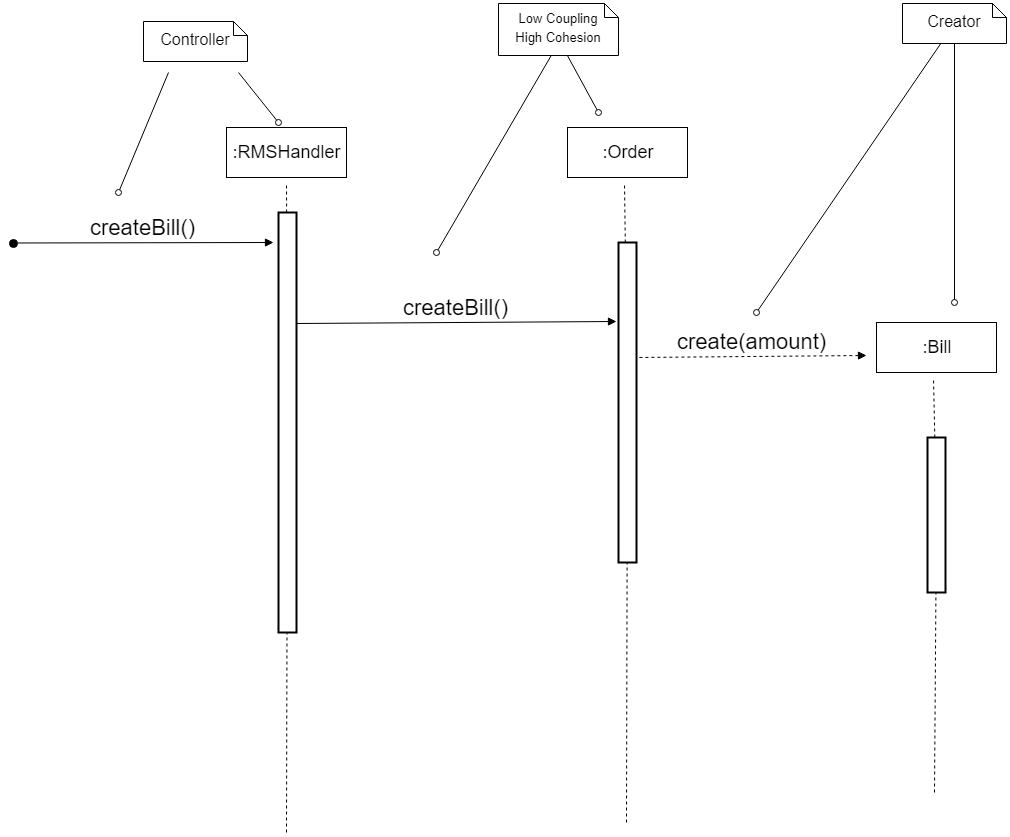

The diagram above was exported from draw.io. Its source (the exported page's mxGraphModel, read from the mxfile embedded in the PNG):
<mxGraphModel dx="1048" dy="1465" grid="1" gridSize="10" guides="1" tooltips="1" connect="1" arrows="1" fold="1" page="1" pageScale="1" pageWidth="827" pageHeight="1169" math="0" shadow="0">
  <root>
    <mxCell id="HGL_Q0isyIqNowuI2D62-0" />
    <mxCell id="HGL_Q0isyIqNowuI2D62-1" parent="HGL_Q0isyIqNowuI2D62-0" />
    <mxCell id="HGL_Q0isyIqNowuI2D62-2" value="" style="endArrow=none;dashed=1;html=1;fontSize=18;" parent="HGL_Q0isyIqNowuI2D62-1" source="HGL_Q0isyIqNowuI2D62-4" edge="1">
      <mxGeometry width="50" height="50" relative="1" as="geometry">
        <mxPoint x="360" y="700" as="sourcePoint" />
        <mxPoint x="359.99999999999955" y="140" as="targetPoint" />
      </mxGeometry>
    </mxCell>
    <mxCell id="HGL_Q0isyIqNowuI2D62-3" value=":RMSHandler" style="rounded=0;whiteSpace=wrap;html=1;fontSize=18;" parent="HGL_Q0isyIqNowuI2D62-1" vertex="1">
      <mxGeometry x="300" y="85" width="120" height="50" as="geometry" />
    </mxCell>
    <mxCell id="HGL_Q0isyIqNowuI2D62-4" value="" style="rounded=0;whiteSpace=wrap;html=1;strokeWidth=2;" parent="HGL_Q0isyIqNowuI2D62-1" vertex="1">
      <mxGeometry x="352" y="170" width="18" height="420" as="geometry" />
    </mxCell>
    <mxCell id="HGL_Q0isyIqNowuI2D62-5" value="" style="endArrow=none;dashed=1;html=1;fontSize=18;" parent="HGL_Q0isyIqNowuI2D62-1" target="HGL_Q0isyIqNowuI2D62-4" edge="1">
      <mxGeometry width="50" height="50" relative="1" as="geometry">
        <mxPoint x="360" y="790" as="sourcePoint" />
        <mxPoint x="360" y="140.00000000000006" as="targetPoint" />
      </mxGeometry>
    </mxCell>
    <mxCell id="HGL_Q0isyIqNowuI2D62-6" value="Controller" style="shape=note;whiteSpace=wrap;html=1;size=14;verticalAlign=middle;align=center;spacingTop=-6;fontSize=16;" parent="HGL_Q0isyIqNowuI2D62-1" vertex="1">
      <mxGeometry x="217" y="-21" width="104" height="40" as="geometry" />
    </mxCell>
    <mxCell id="HGL_Q0isyIqNowuI2D62-7" value="" style="endArrow=none;html=1;fontSize=16;endFill=0;startArrow=oval;startFill=0;" parent="HGL_Q0isyIqNowuI2D62-1" edge="1">
      <mxGeometry width="50" height="50" relative="1" as="geometry">
        <mxPoint x="192" y="150" as="sourcePoint" />
        <mxPoint x="242" y="30" as="targetPoint" />
      </mxGeometry>
    </mxCell>
    <mxCell id="HGL_Q0isyIqNowuI2D62-8" value="" style="endArrow=none;html=1;fontSize=16;endFill=0;startArrow=oval;startFill=0;" parent="HGL_Q0isyIqNowuI2D62-1" edge="1">
      <mxGeometry width="50" height="50" relative="1" as="geometry">
        <mxPoint x="352" y="80" as="sourcePoint" />
        <mxPoint x="312" y="30" as="targetPoint" />
      </mxGeometry>
    </mxCell>
    <mxCell id="HGL_Q0isyIqNowuI2D62-10" value="" style="endArrow=none;dashed=1;html=1;fontSize=18;" parent="HGL_Q0isyIqNowuI2D62-1" source="HGL_Q0isyIqNowuI2D62-12" edge="1">
      <mxGeometry width="50" height="50" relative="1" as="geometry">
        <mxPoint x="700" y="1075" as="sourcePoint" />
        <mxPoint x="698" y="140" as="targetPoint" />
      </mxGeometry>
    </mxCell>
    <mxCell id="HGL_Q0isyIqNowuI2D62-11" value=":Order&lt;br&gt;" style="rounded=0;whiteSpace=wrap;html=1;fontSize=18;" parent="HGL_Q0isyIqNowuI2D62-1" vertex="1">
      <mxGeometry x="641" y="85" width="120" height="50" as="geometry" />
    </mxCell>
    <mxCell id="HGL_Q0isyIqNowuI2D62-12" value="" style="rounded=0;whiteSpace=wrap;html=1;strokeWidth=2;" parent="HGL_Q0isyIqNowuI2D62-1" vertex="1">
      <mxGeometry x="692" y="200" width="18" height="320" as="geometry" />
    </mxCell>
    <mxCell id="HGL_Q0isyIqNowuI2D62-13" value="" style="endArrow=none;dashed=1;html=1;fontSize=18;" parent="HGL_Q0isyIqNowuI2D62-1" target="HGL_Q0isyIqNowuI2D62-12" edge="1">
      <mxGeometry width="50" height="50" relative="1" as="geometry">
        <mxPoint x="700" y="780" as="sourcePoint" />
        <mxPoint x="700" y="515" as="targetPoint" />
      </mxGeometry>
    </mxCell>
    <mxCell id="HGL_Q0isyIqNowuI2D62-14" value="" style="endArrow=none;html=1;fontSize=16;endFill=0;startArrow=oval;startFill=0;" parent="HGL_Q0isyIqNowuI2D62-1" edge="1">
      <mxGeometry width="50" height="50" relative="1" as="geometry">
        <mxPoint x="672" y="70" as="sourcePoint" />
        <mxPoint x="640.909090909091" y="13" as="targetPoint" />
      </mxGeometry>
    </mxCell>
    <mxCell id="HGL_Q0isyIqNowuI2D62-15" value="" style="endArrow=none;html=1;fontSize=16;endFill=0;startArrow=oval;startFill=0;" parent="HGL_Q0isyIqNowuI2D62-1" edge="1">
      <mxGeometry width="50" height="50" relative="1" as="geometry">
        <mxPoint x="510" y="210" as="sourcePoint" />
        <mxPoint x="624.7433264887068" y="13" as="targetPoint" />
      </mxGeometry>
    </mxCell>
    <mxCell id="HGL_Q0isyIqNowuI2D62-16" value="createBill()" style="html=1;verticalAlign=bottom;endArrow=block;strokeWidth=1;arcSize=20;fontSize=22;horizontal=1;" parent="HGL_Q0isyIqNowuI2D62-1" edge="1">
      <mxGeometry width="80" relative="1" as="geometry">
        <mxPoint x="370" y="281" as="sourcePoint" />
        <mxPoint x="690" y="279" as="targetPoint" />
      </mxGeometry>
    </mxCell>
    <mxCell id="HGL_Q0isyIqNowuI2D62-17" value="&lt;font style=&quot;font-size: 13px&quot;&gt;Low Coupling&lt;br&gt;High Cohesion&lt;/font&gt;&lt;br&gt;" style="shape=note;whiteSpace=wrap;html=1;size=14;verticalAlign=middle;align=center;spacingTop=-6;fontSize=16;" parent="HGL_Q0isyIqNowuI2D62-1" vertex="1">
      <mxGeometry x="572" y="-39" width="120" height="52" as="geometry" />
    </mxCell>
    <mxCell id="HGL_Q0isyIqNowuI2D62-20" value="" style="endArrow=none;dashed=1;html=1;fontSize=18;" parent="HGL_Q0isyIqNowuI2D62-1" source="HGL_Q0isyIqNowuI2D62-22" edge="1">
      <mxGeometry width="50" height="50" relative="1" as="geometry">
        <mxPoint x="1009" y="1270" as="sourcePoint" />
        <mxPoint x="1007" y="335.0000000000002" as="targetPoint" />
      </mxGeometry>
    </mxCell>
    <mxCell id="HGL_Q0isyIqNowuI2D62-21" value=":Bill&lt;br&gt;" style="rounded=0;whiteSpace=wrap;html=1;fontSize=18;" parent="HGL_Q0isyIqNowuI2D62-1" vertex="1">
      <mxGeometry x="950" y="280" width="120" height="50" as="geometry" />
    </mxCell>
    <mxCell id="HGL_Q0isyIqNowuI2D62-22" value="" style="rounded=0;whiteSpace=wrap;html=1;strokeWidth=2;" parent="HGL_Q0isyIqNowuI2D62-1" vertex="1">
      <mxGeometry x="1001" y="395" width="18" height="155" as="geometry" />
    </mxCell>
    <mxCell id="HGL_Q0isyIqNowuI2D62-23" value="" style="endArrow=none;dashed=1;html=1;fontSize=18;" parent="HGL_Q0isyIqNowuI2D62-1" target="HGL_Q0isyIqNowuI2D62-22" edge="1">
      <mxGeometry width="50" height="50" relative="1" as="geometry">
        <mxPoint x="1008" y="750" as="sourcePoint" />
        <mxPoint x="1009" y="710" as="targetPoint" />
      </mxGeometry>
    </mxCell>
    <mxCell id="E2D_vmxFZ30HwjL0MhA3-0" value="create(amount)" style="html=1;verticalAlign=bottom;endArrow=none;dashed=1;endSize=8;fontSize=22;endFill=0;startArrow=block;startFill=1;" parent="HGL_Q0isyIqNowuI2D62-1" edge="1">
      <mxGeometry relative="1" as="geometry">
        <mxPoint x="940" y="313" as="sourcePoint" />
        <mxPoint x="710" y="315" as="targetPoint" />
      </mxGeometry>
    </mxCell>
    <mxCell id="InLIcsU9u-Av_8w-5n-H-0" value="Creator" style="shape=note;whiteSpace=wrap;html=1;size=14;verticalAlign=middle;align=center;spacingTop=-6;fontSize=16;" parent="HGL_Q0isyIqNowuI2D62-1" vertex="1">
      <mxGeometry x="976" y="-39" width="104" height="40" as="geometry" />
    </mxCell>
    <mxCell id="InLIcsU9u-Av_8w-5n-H-1" value="" style="endArrow=none;html=1;fontSize=16;endFill=0;startArrow=oval;startFill=0;" parent="HGL_Q0isyIqNowuI2D62-1" target="InLIcsU9u-Av_8w-5n-H-0" edge="1">
      <mxGeometry width="50" height="50" relative="1" as="geometry">
        <mxPoint x="1028" y="260" as="sourcePoint" />
        <mxPoint x="1081" y="1.9999999999997726" as="targetPoint" />
      </mxGeometry>
    </mxCell>
    <mxCell id="InLIcsU9u-Av_8w-5n-H-2" value="" style="endArrow=none;html=1;fontSize=16;endFill=0;startArrow=oval;startFill=0;" parent="HGL_Q0isyIqNowuI2D62-1" target="InLIcsU9u-Av_8w-5n-H-0" edge="1">
      <mxGeometry width="50" height="50" relative="1" as="geometry">
        <mxPoint x="830" y="270" as="sourcePoint" />
        <mxPoint x="1050" y="8" as="targetPoint" />
      </mxGeometry>
    </mxCell>
    <mxCell id="4lJAyljktCF93Q1J1f76-0" value="createBill()&lt;br&gt;" style="html=1;verticalAlign=bottom;startArrow=oval;startFill=1;endArrow=block;startSize=8;fontSize=22;" parent="HGL_Q0isyIqNowuI2D62-1" edge="1">
      <mxGeometry width="60" relative="1" as="geometry">
        <mxPoint x="87" y="200.5" as="sourcePoint" />
        <mxPoint x="347" y="200" as="targetPoint" />
      </mxGeometry>
    </mxCell>
  </root>
</mxGraphModel>